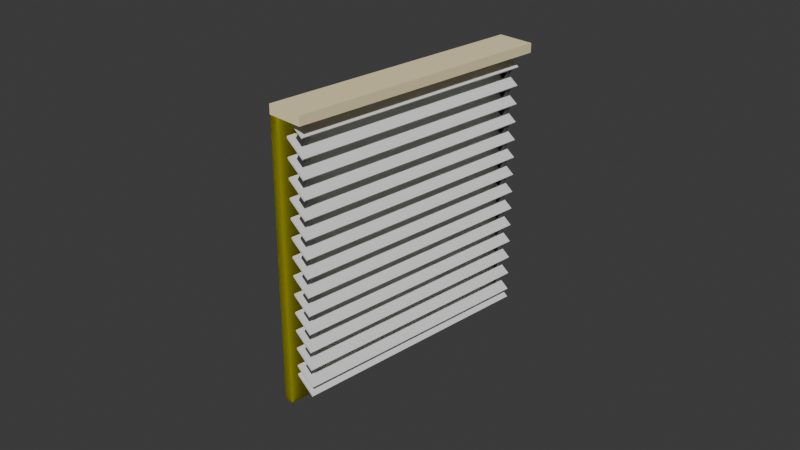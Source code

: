 # Source: window.blend  (saved by Blender 4.1.24; exported with 4.5.12 LTS)
import bpy
from mathutils import Matrix  # noqa: F401  (used for matrix-valued properties, if any)

bpy.ops.wm.read_factory_settings(use_empty=True)
scene = bpy.context.scene
scene.name = 'Scene'

# ---- collections
col_collection = bpy.data.collections.new('Collection'); scene.collection.children.link(col_collection)

# ---- materials (node trees are filled in below, after node groups)
mat_materiais_002 = bpy.data.materials.new('Materiais.002')
mat_materiais_002.use_transparent_shadow = False
mat_materiais = bpy.data.materials.new('Materiais')
mat_materiais.use_transparent_shadow = False
mat_materiais_001 = bpy.data.materials.new('Materiais.001')
mat_materiais_001.use_transparent_shadow = False

# ---- material node trees
mat_materiais_002.use_nodes = True; mat_materiais_002.node_tree.nodes.clear()
_N = mat_materiais_002.node_tree.nodes; _L = mat_materiais_002.node_tree.links
n0 = _N.new('ShaderNodeBsdfPrincipled'); n0.name = 'BSDF - Pré-fundamentado'; n0.location = (10, 300)
n0.inputs[0].default_value = (0.0, 0.0, 0.0, 1.0)
n1 = _N.new('ShaderNodeOutputMaterial'); n1.name = 'Saída de material'; n1.location = (300, 300)
_L.new(n0.outputs[0], n1.inputs[0])
n1.is_active_output = True
mat_materiais.use_nodes = True; mat_materiais.node_tree.nodes.clear()
_N = mat_materiais.node_tree.nodes; _L = mat_materiais.node_tree.links
n0 = _N.new('ShaderNodeBsdfPrincipled'); n0.name = 'BSDF - Pré-fundamentado'; n0.location = (10, 300)
n0.inputs[0].default_value = (1.0, 0.8599, 0.5115, 1.0)
n1 = _N.new('ShaderNodeOutputMaterial'); n1.name = 'Saída de material'; n1.location = (300, 300)
_L.new(n0.outputs[0], n1.inputs[0])
n1.is_active_output = True
mat_materiais_001.use_nodes = True; mat_materiais_001.node_tree.nodes.clear()
_N = mat_materiais_001.node_tree.nodes; _L = mat_materiais_001.node_tree.links
n0 = _N.new('ShaderNodeOutputMaterial'); n0.name = 'Saída de material'; n0.location = (300, 300)
n1 = _N.new('ShaderNodeBsdfTranslucent'); n1.name = 'BSDF - Transluzente'; n1.location = (10, 300)
n1.inputs[0].default_value = (0.8003, 0.7778, 0.0, 1.0)
_L.new(n1.outputs[0], n0.inputs[0])
n0.is_active_output = True

# ---- world
world_world = bpy.data.worlds.new('World'); scene.world = world_world
world_world.use_nodes = True; world_world.node_tree.nodes.clear()
_N = world_world.node_tree.nodes; _L = world_world.node_tree.links
n0 = _N.new('ShaderNodeOutputWorld'); n0.name = 'World Output'; n0.location = (300, 300)
n1 = _N.new('ShaderNodeBackground'); n1.name = 'Background'; n1.location = (10, 300)
n1.inputs[0].default_value = (0.05088, 0.05088, 0.05088, 1.0)
_L.new(n1.outputs[0], n0.inputs[0])
n0.is_active_output = True
world_world.color = (0.05088, 0.05088, 0.05088)
world_world.use_sun_shadow = False
world_world.sun_shadow_jitter_overblur = 0.0

# ---- cameras
cam_camera = bpy.data.cameras.new('Camera')
cam_camera.clip_end = 100.0
cam_camera.ortho_scale = 7.314

# ---- meshes
me_cubo_091 = bpy.data.meshes.new('Cubo.091')
me_cubo_091.from_pydata([(-1.0, -1.0, -1.0), (-1.0, -1.0, 1.0), (-1.0, 1.0, -1.0), (-1.0, 1.0, 1.0), (1.0, -1.0, -1.0), (1.0, -1.0, 1.0), (1.0, 1.0, -1.0), (1.0, 1.0, 1.0)], [], [(0, 1, 3, 2), (2, 3, 7, 6), (6, 7, 5, 4), (4, 5, 1, 0), (2, 6, 4, 0), (7, 3, 1, 5)])
_uv = me_cubo_091.uv_layers.new(name='Mapa UV')
_uv.uv.foreach_set('vector', [0.375, 0.0, 0.625, 0.0, 0.625, 0.25, 0.375, 0.25, 0.375, 0.25, 0.625, 0.25, 0.625, 0.5, 0.375, 0.5, 0.375, 0.5, 0.625, 0.5, 0.625, 0.75, 0.375, 0.75, 0.375, 0.75, 0.625, 0.75, 0.625, 1.0, 0.375, 1.0, 0.125, 0.5, 0.375, 0.5, 0.375, 0.75, 0.125, 0.75, 0.625, 0.5, 0.875, 0.5, 0.875, 0.75, 0.625, 0.75])
me_cubo_091.materials.append(mat_materiais_002)
me_cubo_091.update()
me_cubo_068 = bpy.data.meshes.new('Cubo.068')
me_cubo_068.from_pydata([(-1.0, -1.0, -1.0), (-1.0, -1.0, 1.0), (-1.0, 1.0, -1.0), (-1.0, 1.0, 1.0), (1.0, -1.0, -1.0), (1.0, -1.0, 1.0), (1.0, 1.0, -1.0), (1.0, 1.0, 1.0)], [], [(0, 1, 3, 2), (2, 3, 7, 6), (6, 7, 5, 4), (4, 5, 1, 0), (2, 6, 4, 0), (7, 3, 1, 5)])
_uv = me_cubo_068.uv_layers.new(name='Mapa UV')
_uv.uv.foreach_set('vector', [0.375, 0.0, 0.625, 0.0, 0.625, 0.25, 0.375, 0.25, 0.375, 0.25, 0.625, 0.25, 0.625, 0.5, 0.375, 0.5, 0.375, 0.5, 0.625, 0.5, 0.625, 0.75, 0.375, 0.75, 0.375, 0.75, 0.625, 0.75, 0.625, 1.0, 0.375, 1.0, 0.125, 0.5, 0.375, 0.5, 0.375, 0.75, 0.125, 0.75, 0.625, 0.5, 0.875, 0.5, 0.875, 0.75, 0.625, 0.75])
me_cubo_068.materials.append(mat_materiais_002)
me_cubo_068.update()
me_cubo_090 = bpy.data.meshes.new('Cubo.090')
me_cubo_090.from_pydata([(-1.0, -1.0, -1.0), (-1.0, -1.0, 1.0), (-1.0, 1.0, -1.0), (-1.0, 1.0, 1.0), (1.0, -1.0, -1.0), (1.0, -1.0, 1.0), (1.0, 1.0, -1.0), (1.0, 1.0, 1.0)], [], [(0, 1, 3, 2), (2, 3, 7, 6), (6, 7, 5, 4), (4, 5, 1, 0), (2, 6, 4, 0), (7, 3, 1, 5)])
_uv = me_cubo_090.uv_layers.new(name='Mapa UV')
_uv.uv.foreach_set('vector', [0.375, 0.0, 0.625, 0.0, 0.625, 0.25, 0.375, 0.25, 0.375, 0.25, 0.625, 0.25, 0.625, 0.5, 0.375, 0.5, 0.375, 0.5, 0.625, 0.5, 0.625, 0.75, 0.375, 0.75, 0.375, 0.75, 0.625, 0.75, 0.625, 1.0, 0.375, 1.0, 0.125, 0.5, 0.375, 0.5, 0.375, 0.75, 0.125, 0.75, 0.625, 0.5, 0.875, 0.5, 0.875, 0.75, 0.625, 0.75])
me_cubo_090.materials.append(mat_materiais_002)
me_cubo_090.update()
me_cubo_089 = bpy.data.meshes.new('Cubo.089')
me_cubo_089.from_pydata([(-1.0, -1.0, -1.0), (-1.0, -1.0, 1.0), (-1.0, 1.0, -1.0), (-1.0, 1.0, 1.0), (1.0, -1.0, -1.0), (1.0, -1.0, 1.0), (1.0, 1.0, -1.0), (1.0, 1.0, 1.0)], [], [(0, 1, 3, 2), (2, 3, 7, 6), (6, 7, 5, 4), (4, 5, 1, 0), (2, 6, 4, 0), (7, 3, 1, 5)])
_uv = me_cubo_089.uv_layers.new(name='Mapa UV')
_uv.uv.foreach_set('vector', [0.375, 0.0, 0.625, 0.0, 0.625, 0.25, 0.375, 0.25, 0.375, 0.25, 0.625, 0.25, 0.625, 0.5, 0.375, 0.5, 0.375, 0.5, 0.625, 0.5, 0.625, 0.75, 0.375, 0.75, 0.375, 0.75, 0.625, 0.75, 0.625, 1.0, 0.375, 1.0, 0.125, 0.5, 0.375, 0.5, 0.375, 0.75, 0.125, 0.75, 0.625, 0.5, 0.875, 0.5, 0.875, 0.75, 0.625, 0.75])
me_cubo_089.materials.append(mat_materiais_002)
me_cubo_089.update()
me_cubo_088 = bpy.data.meshes.new('Cubo.088')
me_cubo_088.from_pydata([(-1.0, -1.0, -1.0), (-1.0, -1.0, 1.0), (-1.0, 1.0, -1.0), (-1.0, 1.0, 1.0), (1.0, -1.0, -1.0), (1.0, -1.0, 1.0), (1.0, 1.0, -1.0), (1.0, 1.0, 1.0)], [], [(0, 1, 3, 2), (2, 3, 7, 6), (6, 7, 5, 4), (4, 5, 1, 0), (2, 6, 4, 0), (7, 3, 1, 5)])
_uv = me_cubo_088.uv_layers.new(name='Mapa UV')
_uv.uv.foreach_set('vector', [0.375, 0.0, 0.625, 0.0, 0.625, 0.25, 0.375, 0.25, 0.375, 0.25, 0.625, 0.25, 0.625, 0.5, 0.375, 0.5, 0.375, 0.5, 0.625, 0.5, 0.625, 0.75, 0.375, 0.75, 0.375, 0.75, 0.625, 0.75, 0.625, 1.0, 0.375, 1.0, 0.125, 0.5, 0.375, 0.5, 0.375, 0.75, 0.125, 0.75, 0.625, 0.5, 0.875, 0.5, 0.875, 0.75, 0.625, 0.75])
me_cubo_088.materials.append(mat_materiais_002)
me_cubo_088.update()
me_cubo_087 = bpy.data.meshes.new('Cubo.087')
me_cubo_087.from_pydata([(-1.0, -1.0, -1.0), (-1.0, -1.0, 1.0), (-1.0, 1.0, -1.0), (-1.0, 1.0, 1.0), (1.0, -1.0, -1.0), (1.0, -1.0, 1.0), (1.0, 1.0, -1.0), (1.0, 1.0, 1.0)], [], [(0, 1, 3, 2), (2, 3, 7, 6), (6, 7, 5, 4), (4, 5, 1, 0), (2, 6, 4, 0), (7, 3, 1, 5)])
_uv = me_cubo_087.uv_layers.new(name='Mapa UV')
_uv.uv.foreach_set('vector', [0.375, 0.0, 0.625, 0.0, 0.625, 0.25, 0.375, 0.25, 0.375, 0.25, 0.625, 0.25, 0.625, 0.5, 0.375, 0.5, 0.375, 0.5, 0.625, 0.5, 0.625, 0.75, 0.375, 0.75, 0.375, 0.75, 0.625, 0.75, 0.625, 1.0, 0.375, 1.0, 0.125, 0.5, 0.375, 0.5, 0.375, 0.75, 0.125, 0.75, 0.625, 0.5, 0.875, 0.5, 0.875, 0.75, 0.625, 0.75])
me_cubo_087.materials.append(mat_materiais_002)
me_cubo_087.update()
me_cubo_086 = bpy.data.meshes.new('Cubo.086')
me_cubo_086.from_pydata([(-1.0, -1.0, -1.0), (-1.0, -1.0, 1.0), (-1.0, 1.0, -1.0), (-1.0, 1.0, 1.0), (1.0, -1.0, -1.0), (1.0, -1.0, 1.0), (1.0, 1.0, -1.0), (1.0, 1.0, 1.0)], [], [(0, 1, 3, 2), (2, 3, 7, 6), (6, 7, 5, 4), (4, 5, 1, 0), (2, 6, 4, 0), (7, 3, 1, 5)])
_uv = me_cubo_086.uv_layers.new(name='Mapa UV')
_uv.uv.foreach_set('vector', [0.375, 0.0, 0.625, 0.0, 0.625, 0.25, 0.375, 0.25, 0.375, 0.25, 0.625, 0.25, 0.625, 0.5, 0.375, 0.5, 0.375, 0.5, 0.625, 0.5, 0.625, 0.75, 0.375, 0.75, 0.375, 0.75, 0.625, 0.75, 0.625, 1.0, 0.375, 1.0, 0.125, 0.5, 0.375, 0.5, 0.375, 0.75, 0.125, 0.75, 0.625, 0.5, 0.875, 0.5, 0.875, 0.75, 0.625, 0.75])
me_cubo_086.materials.append(mat_materiais_002)
me_cubo_086.update()
me_cubo_085 = bpy.data.meshes.new('Cubo.085')
me_cubo_085.from_pydata([(-1.0, -1.0, -1.0), (-1.0, -1.0, 1.0), (-1.0, 1.0, -1.0), (-1.0, 1.0, 1.0), (1.0, -1.0, -1.0), (1.0, -1.0, 1.0), (1.0, 1.0, -1.0), (1.0, 1.0, 1.0)], [], [(0, 1, 3, 2), (2, 3, 7, 6), (6, 7, 5, 4), (4, 5, 1, 0), (2, 6, 4, 0), (7, 3, 1, 5)])
_uv = me_cubo_085.uv_layers.new(name='Mapa UV')
_uv.uv.foreach_set('vector', [0.375, 0.0, 0.625, 0.0, 0.625, 0.25, 0.375, 0.25, 0.375, 0.25, 0.625, 0.25, 0.625, 0.5, 0.375, 0.5, 0.375, 0.5, 0.625, 0.5, 0.625, 0.75, 0.375, 0.75, 0.375, 0.75, 0.625, 0.75, 0.625, 1.0, 0.375, 1.0, 0.125, 0.5, 0.375, 0.5, 0.375, 0.75, 0.125, 0.75, 0.625, 0.5, 0.875, 0.5, 0.875, 0.75, 0.625, 0.75])
me_cubo_085.materials.append(mat_materiais_002)
me_cubo_085.update()
me_cubo_061 = bpy.data.meshes.new('Cubo.061')
me_cubo_061.from_pydata([(-1.0, -1.0, -1.0), (-1.0, -1.0, 1.0), (-1.0, 1.0, -1.0), (-1.0, 1.0, 1.0), (1.0, -1.0, -1.0), (1.0, -1.0, 1.0), (1.0, 1.0, -1.0), (1.0, 1.0, 1.0)], [], [(0, 1, 3, 2), (2, 3, 7, 6), (6, 7, 5, 4), (4, 5, 1, 0), (2, 6, 4, 0), (7, 3, 1, 5)])
_uv = me_cubo_061.uv_layers.new(name='Mapa UV')
_uv.uv.foreach_set('vector', [0.375, 0.0, 0.625, 0.0, 0.625, 0.25, 0.375, 0.25, 0.375, 0.25, 0.625, 0.25, 0.625, 0.5, 0.375, 0.5, 0.375, 0.5, 0.625, 0.5, 0.625, 0.75, 0.375, 0.75, 0.375, 0.75, 0.625, 0.75, 0.625, 1.0, 0.375, 1.0, 0.125, 0.5, 0.375, 0.5, 0.375, 0.75, 0.125, 0.75, 0.625, 0.5, 0.875, 0.5, 0.875, 0.75, 0.625, 0.75])
me_cubo_061.materials.append(mat_materiais_002)
me_cubo_061.update()
me_cubo_060 = bpy.data.meshes.new('Cubo.060')
me_cubo_060.from_pydata([(-1.0, -1.0, -1.0), (-1.0, -1.0, 1.0), (-1.0, 1.0, -1.0), (-1.0, 1.0, 1.0), (1.0, -1.0, -1.0), (1.0, -1.0, 1.0), (1.0, 1.0, -1.0), (1.0, 1.0, 1.0)], [], [(0, 1, 3, 2), (2, 3, 7, 6), (6, 7, 5, 4), (4, 5, 1, 0), (2, 6, 4, 0), (7, 3, 1, 5)])
_uv = me_cubo_060.uv_layers.new(name='Mapa UV')
_uv.uv.foreach_set('vector', [0.375, 0.0, 0.625, 0.0, 0.625, 0.25, 0.375, 0.25, 0.375, 0.25, 0.625, 0.25, 0.625, 0.5, 0.375, 0.5, 0.375, 0.5, 0.625, 0.5, 0.625, 0.75, 0.375, 0.75, 0.375, 0.75, 0.625, 0.75, 0.625, 1.0, 0.375, 1.0, 0.125, 0.5, 0.375, 0.5, 0.375, 0.75, 0.125, 0.75, 0.625, 0.5, 0.875, 0.5, 0.875, 0.75, 0.625, 0.75])
me_cubo_060.materials.append(mat_materiais_002)
me_cubo_060.update()
me_cubo_059 = bpy.data.meshes.new('Cubo.059')
me_cubo_059.from_pydata([(-1.0, -1.0, -1.0), (-1.0, -1.0, 1.0), (-1.0, 1.0, -1.0), (-1.0, 1.0, 1.0), (1.0, -1.0, -1.0), (1.0, -1.0, 1.0), (1.0, 1.0, -1.0), (1.0, 1.0, 1.0)], [], [(0, 1, 3, 2), (2, 3, 7, 6), (6, 7, 5, 4), (4, 5, 1, 0), (2, 6, 4, 0), (7, 3, 1, 5)])
_uv = me_cubo_059.uv_layers.new(name='Mapa UV')
_uv.uv.foreach_set('vector', [0.375, 0.0, 0.625, 0.0, 0.625, 0.25, 0.375, 0.25, 0.375, 0.25, 0.625, 0.25, 0.625, 0.5, 0.375, 0.5, 0.375, 0.5, 0.625, 0.5, 0.625, 0.75, 0.375, 0.75, 0.375, 0.75, 0.625, 0.75, 0.625, 1.0, 0.375, 1.0, 0.125, 0.5, 0.375, 0.5, 0.375, 0.75, 0.125, 0.75, 0.625, 0.5, 0.875, 0.5, 0.875, 0.75, 0.625, 0.75])
me_cubo_059.materials.append(mat_materiais_002)
me_cubo_059.update()
me_cubo_057 = bpy.data.meshes.new('Cubo.057')
me_cubo_057.from_pydata([(-1.0, -1.0, -1.0), (-1.0, -1.0, 1.0), (-1.0, 1.0, -1.0), (-1.0, 1.0, 1.0), (1.0, -1.0, -1.0), (1.0, -1.0, 1.0), (1.0, 1.0, -1.0), (1.0, 1.0, 1.0)], [], [(0, 1, 3, 2), (2, 3, 7, 6), (6, 7, 5, 4), (4, 5, 1, 0), (2, 6, 4, 0), (7, 3, 1, 5)])
_uv = me_cubo_057.uv_layers.new(name='Mapa UV')
_uv.uv.foreach_set('vector', [0.375, 0.0, 0.625, 0.0, 0.625, 0.25, 0.375, 0.25, 0.375, 0.25, 0.625, 0.25, 0.625, 0.5, 0.375, 0.5, 0.375, 0.5, 0.625, 0.5, 0.625, 0.75, 0.375, 0.75, 0.375, 0.75, 0.625, 0.75, 0.625, 1.0, 0.375, 1.0, 0.125, 0.5, 0.375, 0.5, 0.375, 0.75, 0.125, 0.75, 0.625, 0.5, 0.875, 0.5, 0.875, 0.75, 0.625, 0.75])
me_cubo_057.materials.append(mat_materiais_002)
me_cubo_057.update()
me_cubo_056 = bpy.data.meshes.new('Cubo.056')
me_cubo_056.from_pydata([(-1.0, -1.0, -1.0), (-1.0, -1.0, 1.0), (-1.0, 1.0, -1.0), (-1.0, 1.0, 1.0), (1.0, -1.0, -1.0), (1.0, -1.0, 1.0), (1.0, 1.0, -1.0), (1.0, 1.0, 1.0)], [], [(0, 1, 3, 2), (2, 3, 7, 6), (6, 7, 5, 4), (4, 5, 1, 0), (2, 6, 4, 0), (7, 3, 1, 5)])
_uv = me_cubo_056.uv_layers.new(name='Mapa UV')
_uv.uv.foreach_set('vector', [0.375, 0.0, 0.625, 0.0, 0.625, 0.25, 0.375, 0.25, 0.375, 0.25, 0.625, 0.25, 0.625, 0.5, 0.375, 0.5, 0.375, 0.5, 0.625, 0.5, 0.625, 0.75, 0.375, 0.75, 0.375, 0.75, 0.625, 0.75, 0.625, 1.0, 0.375, 1.0, 0.125, 0.5, 0.375, 0.5, 0.375, 0.75, 0.125, 0.75, 0.625, 0.5, 0.875, 0.5, 0.875, 0.75, 0.625, 0.75])
me_cubo_056.materials.append(mat_materiais_002)
me_cubo_056.update()
me_cubo_055 = bpy.data.meshes.new('Cubo.055')
me_cubo_055.from_pydata([(-1.0, -1.0, -1.0), (-1.0, -1.0, 1.0), (-1.0, 1.0, -1.0), (-1.0, 1.0, 1.0), (1.0, -1.0, -1.0), (1.0, -1.0, 1.0), (1.0, 1.0, -1.0), (1.0, 1.0, 1.0)], [], [(0, 1, 3, 2), (2, 3, 7, 6), (6, 7, 5, 4), (4, 5, 1, 0), (2, 6, 4, 0), (7, 3, 1, 5)])
_uv = me_cubo_055.uv_layers.new(name='Mapa UV')
_uv.uv.foreach_set('vector', [0.375, 0.0, 0.625, 0.0, 0.625, 0.25, 0.375, 0.25, 0.375, 0.25, 0.625, 0.25, 0.625, 0.5, 0.375, 0.5, 0.375, 0.5, 0.625, 0.5, 0.625, 0.75, 0.375, 0.75, 0.375, 0.75, 0.625, 0.75, 0.625, 1.0, 0.375, 1.0, 0.125, 0.5, 0.375, 0.5, 0.375, 0.75, 0.125, 0.75, 0.625, 0.5, 0.875, 0.5, 0.875, 0.75, 0.625, 0.75])
me_cubo_055.materials.append(mat_materiais_002)
me_cubo_055.update()
me_cubo_054 = bpy.data.meshes.new('Cubo.054')
me_cubo_054.from_pydata([(-1.0, -1.0, -1.0), (-1.0, -1.0, 1.0), (-1.0, 1.0, -1.0), (-1.0, 1.0, 1.0), (1.0, -1.0, -1.0), (1.0, -1.0, 1.0), (1.0, 1.0, -1.0), (1.0, 1.0, 1.0)], [], [(0, 1, 3, 2), (2, 3, 7, 6), (6, 7, 5, 4), (4, 5, 1, 0), (2, 6, 4, 0), (7, 3, 1, 5)])
_uv = me_cubo_054.uv_layers.new(name='Mapa UV')
_uv.uv.foreach_set('vector', [0.375, 0.0, 0.625, 0.0, 0.625, 0.25, 0.375, 0.25, 0.375, 0.25, 0.625, 0.25, 0.625, 0.5, 0.375, 0.5, 0.375, 0.5, 0.625, 0.5, 0.625, 0.75, 0.375, 0.75, 0.375, 0.75, 0.625, 0.75, 0.625, 1.0, 0.375, 1.0, 0.125, 0.5, 0.375, 0.5, 0.375, 0.75, 0.125, 0.75, 0.625, 0.5, 0.875, 0.5, 0.875, 0.75, 0.625, 0.75])
me_cubo_054.materials.append(mat_materiais_002)
me_cubo_054.update()
me_cubo_058 = bpy.data.meshes.new('Cubo.058')
me_cubo_058.from_pydata([(-1.0, -1.0, -1.0), (-1.0, -1.0, 1.0), (-1.0, 1.0, -1.0), (-1.0, 1.0, 1.0), (1.0, -1.0, -1.0), (1.0, -1.0, 1.0), (1.0, 1.0, -1.0), (1.0, 1.0, 1.0)], [], [(0, 1, 3, 2), (2, 3, 7, 6), (6, 7, 5, 4), (4, 5, 1, 0), (2, 6, 4, 0), (7, 3, 1, 5)])
_uv = me_cubo_058.uv_layers.new(name='Mapa UV')
_uv.uv.foreach_set('vector', [0.375, 0.0, 0.625, 0.0, 0.625, 0.25, 0.375, 0.25, 0.375, 0.25, 0.625, 0.25, 0.625, 0.5, 0.375, 0.5, 0.375, 0.5, 0.625, 0.5, 0.625, 0.75, 0.375, 0.75, 0.375, 0.75, 0.625, 0.75, 0.625, 1.0, 0.375, 1.0, 0.125, 0.5, 0.375, 0.5, 0.375, 0.75, 0.125, 0.75, 0.625, 0.5, 0.875, 0.5, 0.875, 0.75, 0.625, 0.75])
me_cubo_058.materials.append(mat_materiais_002)
me_cubo_058.update()
me_cubo_052 = bpy.data.meshes.new('Cubo.052')
me_cubo_052.from_pydata([(-1.0, -1.0, -1.0), (-1.0, -1.0, 1.0), (-1.0, 1.0, -1.0), (-1.0, 1.0, 1.0), (1.0, -1.0, -1.0), (1.0, -1.0, 1.0), (1.0, 1.0, -1.0), (1.0, 1.0, 1.0)], [], [(0, 1, 3, 2), (2, 3, 7, 6), (6, 7, 5, 4), (4, 5, 1, 0), (2, 6, 4, 0), (7, 3, 1, 5)])
_uv = me_cubo_052.uv_layers.new(name='Mapa UV')
_uv.uv.foreach_set('vector', [0.375, 0.0, 0.625, 0.0, 0.625, 0.25, 0.375, 0.25, 0.375, 0.25, 0.625, 0.25, 0.625, 0.5, 0.375, 0.5, 0.375, 0.5, 0.625, 0.5, 0.625, 0.75, 0.375, 0.75, 0.375, 0.75, 0.625, 0.75, 0.625, 1.0, 0.375, 1.0, 0.125, 0.5, 0.375, 0.5, 0.375, 0.75, 0.125, 0.75, 0.625, 0.5, 0.875, 0.5, 0.875, 0.75, 0.625, 0.75])
me_cubo_052.update()
me_cubo_084 = bpy.data.meshes.new('Cubo.084')
me_cubo_084.from_pydata([(-1.0, -1.0, -1.0), (-1.0, -1.0, 1.0), (-1.0, 1.0, -1.0), (-1.0, 1.0, 1.0), (1.0, -1.0, -1.0), (1.0, -1.0, 1.0), (1.0, 1.0, -1.0), (1.0, 1.0, 1.0)], [], [(0, 1, 3, 2), (2, 3, 7, 6), (6, 7, 5, 4), (4, 5, 1, 0), (2, 6, 4, 0), (7, 3, 1, 5)])
_uv = me_cubo_084.uv_layers.new(name='Mapa UV')
_uv.uv.foreach_set('vector', [0.375, 0.0, 0.625, 0.0, 0.625, 0.25, 0.375, 0.25, 0.375, 0.25, 0.625, 0.25, 0.625, 0.5, 0.375, 0.5, 0.375, 0.5, 0.625, 0.5, 0.625, 0.75, 0.375, 0.75, 0.375, 0.75, 0.625, 0.75, 0.625, 1.0, 0.375, 1.0, 0.125, 0.5, 0.375, 0.5, 0.375, 0.75, 0.125, 0.75, 0.625, 0.5, 0.875, 0.5, 0.875, 0.75, 0.625, 0.75])
me_cubo_084.materials.append(mat_materiais_002)
me_cubo_084.update()
me_cubo_050 = bpy.data.meshes.new('Cubo.050')
me_cubo_050.from_pydata([(-1.0, -1.0, -1.0), (-1.0, -1.0, 1.0), (-1.0, 1.0, -1.0), (-1.0, 1.0, 1.0), (1.0, -1.0, -1.0), (1.0, -1.0, 1.0), (1.0, 1.0, -1.0), (1.0, 1.0, 1.0)], [], [(0, 1, 3, 2), (2, 3, 7, 6), (6, 7, 5, 4), (4, 5, 1, 0), (2, 6, 4, 0), (7, 3, 1, 5)])
_uv = me_cubo_050.uv_layers.new(name='Mapa UV')
_uv.uv.foreach_set('vector', [0.375, 0.0, 0.625, 0.0, 0.625, 0.25, 0.375, 0.25, 0.375, 0.25, 0.625, 0.25, 0.625, 0.5, 0.375, 0.5, 0.375, 0.5, 0.625, 0.5, 0.625, 0.75, 0.375, 0.75, 0.375, 0.75, 0.625, 0.75, 0.625, 1.0, 0.375, 1.0, 0.125, 0.5, 0.375, 0.5, 0.375, 0.75, 0.125, 0.75, 0.625, 0.5, 0.875, 0.5, 0.875, 0.75, 0.625, 0.75])
me_cubo_050.update()
me_cubo_083 = bpy.data.meshes.new('Cubo.083')
me_cubo_083.from_pydata([(-1.0, -1.0, -1.0), (-1.0, -1.0, 1.0), (-1.0, 1.0, -1.0), (-1.0, 1.0, 1.0), (1.0, -1.0, -1.0), (1.0, -1.0, 1.0), (1.0, 1.0, -1.0), (1.0, 1.0, 1.0)], [], [(0, 1, 3, 2), (2, 3, 7, 6), (6, 7, 5, 4), (4, 5, 1, 0), (2, 6, 4, 0), (7, 3, 1, 5)])
_uv = me_cubo_083.uv_layers.new(name='Mapa UV')
_uv.uv.foreach_set('vector', [0.375, 0.0, 0.625, 0.0, 0.625, 0.25, 0.375, 0.25, 0.375, 0.25, 0.625, 0.25, 0.625, 0.5, 0.375, 0.5, 0.375, 0.5, 0.625, 0.5, 0.625, 0.75, 0.375, 0.75, 0.375, 0.75, 0.625, 0.75, 0.625, 1.0, 0.375, 1.0, 0.125, 0.5, 0.375, 0.5, 0.375, 0.75, 0.125, 0.75, 0.625, 0.5, 0.875, 0.5, 0.875, 0.75, 0.625, 0.75])
me_cubo_083.materials.append(mat_materiais_002)
me_cubo_083.update()
me_cubo_048 = bpy.data.meshes.new('Cubo.048')
me_cubo_048.from_pydata([(-1.0, -1.0, -1.0), (-1.0, -1.0, 1.0), (-1.0, 1.0, -1.0), (-1.0, 1.0, 1.0), (1.0, -1.0, -1.0), (1.0, -1.0, 1.0), (1.0, 1.0, -1.0), (1.0, 1.0, 1.0)], [], [(0, 1, 3, 2), (2, 3, 7, 6), (6, 7, 5, 4), (4, 5, 1, 0), (2, 6, 4, 0), (7, 3, 1, 5)])
_uv = me_cubo_048.uv_layers.new(name='Mapa UV')
_uv.uv.foreach_set('vector', [0.375, 0.0, 0.625, 0.0, 0.625, 0.25, 0.375, 0.25, 0.375, 0.25, 0.625, 0.25, 0.625, 0.5, 0.375, 0.5, 0.375, 0.5, 0.625, 0.5, 0.625, 0.75, 0.375, 0.75, 0.375, 0.75, 0.625, 0.75, 0.625, 1.0, 0.375, 1.0, 0.125, 0.5, 0.375, 0.5, 0.375, 0.75, 0.125, 0.75, 0.625, 0.5, 0.875, 0.5, 0.875, 0.75, 0.625, 0.75])
me_cubo_048.update()
me_cubo_082 = bpy.data.meshes.new('Cubo.082')
me_cubo_082.from_pydata([(-1.0, -1.0, -1.0), (-1.0, -1.0, 1.0), (-1.0, 1.0, -1.0), (-1.0, 1.0, 1.0), (1.0, -1.0, -1.0), (1.0, -1.0, 1.0), (1.0, 1.0, -1.0), (1.0, 1.0, 1.0)], [], [(0, 1, 3, 2), (2, 3, 7, 6), (6, 7, 5, 4), (4, 5, 1, 0), (2, 6, 4, 0), (7, 3, 1, 5)])
_uv = me_cubo_082.uv_layers.new(name='Mapa UV')
_uv.uv.foreach_set('vector', [0.375, 0.0, 0.625, 0.0, 0.625, 0.25, 0.375, 0.25, 0.375, 0.25, 0.625, 0.25, 0.625, 0.5, 0.375, 0.5, 0.375, 0.5, 0.625, 0.5, 0.625, 0.75, 0.375, 0.75, 0.375, 0.75, 0.625, 0.75, 0.625, 1.0, 0.375, 1.0, 0.125, 0.5, 0.375, 0.5, 0.375, 0.75, 0.125, 0.75, 0.625, 0.5, 0.875, 0.5, 0.875, 0.75, 0.625, 0.75])
me_cubo_082.materials.append(mat_materiais_002)
me_cubo_082.update()
me_cubo_046 = bpy.data.meshes.new('Cubo.046')
me_cubo_046.from_pydata([(-1.0, -1.0, -1.0), (-1.0, -1.0, 1.0), (-1.0, 1.0, -1.0), (-1.0, 1.0, 1.0), (1.0, -1.0, -1.0), (1.0, -1.0, 1.0), (1.0, 1.0, -1.0), (1.0, 1.0, 1.0)], [], [(0, 1, 3, 2), (2, 3, 7, 6), (6, 7, 5, 4), (4, 5, 1, 0), (2, 6, 4, 0), (7, 3, 1, 5)])
_uv = me_cubo_046.uv_layers.new(name='Mapa UV')
_uv.uv.foreach_set('vector', [0.375, 0.0, 0.625, 0.0, 0.625, 0.25, 0.375, 0.25, 0.375, 0.25, 0.625, 0.25, 0.625, 0.5, 0.375, 0.5, 0.375, 0.5, 0.625, 0.5, 0.625, 0.75, 0.375, 0.75, 0.375, 0.75, 0.625, 0.75, 0.625, 1.0, 0.375, 1.0, 0.125, 0.5, 0.375, 0.5, 0.375, 0.75, 0.125, 0.75, 0.625, 0.5, 0.875, 0.5, 0.875, 0.75, 0.625, 0.75])
me_cubo_046.update()
me_cubo_081 = bpy.data.meshes.new('Cubo.081')
me_cubo_081.from_pydata([(-1.0, -1.0, -1.0), (-1.0, -1.0, 1.0), (-1.0, 1.0, -1.0), (-1.0, 1.0, 1.0), (1.0, -1.0, -1.0), (1.0, -1.0, 1.0), (1.0, 1.0, -1.0), (1.0, 1.0, 1.0)], [], [(0, 1, 3, 2), (2, 3, 7, 6), (6, 7, 5, 4), (4, 5, 1, 0), (2, 6, 4, 0), (7, 3, 1, 5)])
_uv = me_cubo_081.uv_layers.new(name='Mapa UV')
_uv.uv.foreach_set('vector', [0.375, 0.0, 0.625, 0.0, 0.625, 0.25, 0.375, 0.25, 0.375, 0.25, 0.625, 0.25, 0.625, 0.5, 0.375, 0.5, 0.375, 0.5, 0.625, 0.5, 0.625, 0.75, 0.375, 0.75, 0.375, 0.75, 0.625, 0.75, 0.625, 1.0, 0.375, 1.0, 0.125, 0.5, 0.375, 0.5, 0.375, 0.75, 0.125, 0.75, 0.625, 0.5, 0.875, 0.5, 0.875, 0.75, 0.625, 0.75])
me_cubo_081.materials.append(mat_materiais_002)
me_cubo_081.update()
me_cubo_041 = bpy.data.meshes.new('Cubo.041')
me_cubo_041.from_pydata([(-1.0, -1.0, -1.0), (-1.0, -1.0, 1.0), (-1.0, 1.0, -1.0), (-1.0, 1.0, 1.0), (1.0, -1.0, -1.0), (1.0, -1.0, 1.0), (1.0, 1.0, -1.0), (1.0, 1.0, 1.0)], [], [(0, 1, 3, 2), (2, 3, 7, 6), (6, 7, 5, 4), (4, 5, 1, 0), (2, 6, 4, 0), (7, 3, 1, 5)])
_uv = me_cubo_041.uv_layers.new(name='Mapa UV')
_uv.uv.foreach_set('vector', [0.375, 0.0, 0.625, 0.0, 0.625, 0.25, 0.375, 0.25, 0.375, 0.25, 0.625, 0.25, 0.625, 0.5, 0.375, 0.5, 0.375, 0.5, 0.625, 0.5, 0.625, 0.75, 0.375, 0.75, 0.375, 0.75, 0.625, 0.75, 0.625, 1.0, 0.375, 1.0, 0.125, 0.5, 0.375, 0.5, 0.375, 0.75, 0.125, 0.75, 0.625, 0.5, 0.875, 0.5, 0.875, 0.75, 0.625, 0.75])
me_cubo_041.update()
me_cubo_080 = bpy.data.meshes.new('Cubo.080')
me_cubo_080.from_pydata([(-1.0, -1.0, -1.0), (-1.0, -1.0, 1.0), (-1.0, 1.0, -1.0), (-1.0, 1.0, 1.0), (1.0, -1.0, -1.0), (1.0, -1.0, 1.0), (1.0, 1.0, -1.0), (1.0, 1.0, 1.0)], [], [(0, 1, 3, 2), (2, 3, 7, 6), (6, 7, 5, 4), (4, 5, 1, 0), (2, 6, 4, 0), (7, 3, 1, 5)])
_uv = me_cubo_080.uv_layers.new(name='Mapa UV')
_uv.uv.foreach_set('vector', [0.375, 0.0, 0.625, 0.0, 0.625, 0.25, 0.375, 0.25, 0.375, 0.25, 0.625, 0.25, 0.625, 0.5, 0.375, 0.5, 0.375, 0.5, 0.625, 0.5, 0.625, 0.75, 0.375, 0.75, 0.375, 0.75, 0.625, 0.75, 0.625, 1.0, 0.375, 1.0, 0.125, 0.5, 0.375, 0.5, 0.375, 0.75, 0.125, 0.75, 0.625, 0.5, 0.875, 0.5, 0.875, 0.75, 0.625, 0.75])
me_cubo_080.materials.append(mat_materiais_002)
me_cubo_080.update()
me_cubo_079 = bpy.data.meshes.new('Cubo.079')
me_cubo_079.from_pydata([(-1.0, -1.0, -1.0), (-1.0, -1.0, 1.0), (-1.0, 1.0, -1.0), (-1.0, 1.0, 1.0), (1.0, -1.0, -1.0), (1.0, -1.0, 1.0), (1.0, 1.0, -1.0), (1.0, 1.0, 1.0)], [], [(0, 1, 3, 2), (2, 3, 7, 6), (6, 7, 5, 4), (4, 5, 1, 0), (2, 6, 4, 0), (7, 3, 1, 5)])
_uv = me_cubo_079.uv_layers.new(name='Mapa UV')
_uv.uv.foreach_set('vector', [0.375, 0.0, 0.625, 0.0, 0.625, 0.25, 0.375, 0.25, 0.375, 0.25, 0.625, 0.25, 0.625, 0.5, 0.375, 0.5, 0.375, 0.5, 0.625, 0.5, 0.625, 0.75, 0.375, 0.75, 0.375, 0.75, 0.625, 0.75, 0.625, 1.0, 0.375, 1.0, 0.125, 0.5, 0.375, 0.5, 0.375, 0.75, 0.125, 0.75, 0.625, 0.5, 0.875, 0.5, 0.875, 0.75, 0.625, 0.75])
me_cubo_079.materials.append(mat_materiais_002)
me_cubo_079.update()
me_cubo_038 = bpy.data.meshes.new('Cubo.038')
me_cubo_038.from_pydata([(-1.0, -1.0, -1.0), (-1.0, -1.0, 1.0), (-1.0, 1.0, -1.0), (-1.0, 1.0, 1.0), (1.0, -1.0, -1.0), (1.0, -1.0, 1.0), (1.0, 1.0, -1.0), (1.0, 1.0, 1.0)], [], [(0, 1, 3, 2), (2, 3, 7, 6), (6, 7, 5, 4), (4, 5, 1, 0), (2, 6, 4, 0), (7, 3, 1, 5)])
_uv = me_cubo_038.uv_layers.new(name='Mapa UV')
_uv.uv.foreach_set('vector', [0.375, 0.0, 0.625, 0.0, 0.625, 0.25, 0.375, 0.25, 0.375, 0.25, 0.625, 0.25, 0.625, 0.5, 0.375, 0.5, 0.375, 0.5, 0.625, 0.5, 0.625, 0.75, 0.375, 0.75, 0.375, 0.75, 0.625, 0.75, 0.625, 1.0, 0.375, 1.0, 0.125, 0.5, 0.375, 0.5, 0.375, 0.75, 0.125, 0.75, 0.625, 0.5, 0.875, 0.5, 0.875, 0.75, 0.625, 0.75])
me_cubo_038.update()
me_cubo_037 = bpy.data.meshes.new('Cubo.037')
me_cubo_037.from_pydata([(-1.0, -1.0, -1.0), (-1.0, -1.0, 1.0), (-1.0, 1.0, -1.0), (-1.0, 1.0, 1.0), (1.0, -1.0, -1.0), (1.0, -1.0, 1.0), (1.0, 1.0, -1.0), (1.0, 1.0, 1.0)], [], [(0, 1, 3, 2), (2, 3, 7, 6), (6, 7, 5, 4), (4, 5, 1, 0), (2, 6, 4, 0), (7, 3, 1, 5)])
_uv = me_cubo_037.uv_layers.new(name='Mapa UV')
_uv.uv.foreach_set('vector', [0.375, 0.0, 0.625, 0.0, 0.625, 0.25, 0.375, 0.25, 0.375, 0.25, 0.625, 0.25, 0.625, 0.5, 0.375, 0.5, 0.375, 0.5, 0.625, 0.5, 0.625, 0.75, 0.375, 0.75, 0.375, 0.75, 0.625, 0.75, 0.625, 1.0, 0.375, 1.0, 0.125, 0.5, 0.375, 0.5, 0.375, 0.75, 0.125, 0.75, 0.625, 0.5, 0.875, 0.5, 0.875, 0.75, 0.625, 0.75])
me_cubo_037.update()
me_cubo_078 = bpy.data.meshes.new('Cubo.078')
me_cubo_078.from_pydata([(-1.0, -1.0, -1.0), (-1.0, -1.0, 1.0), (-1.0, 1.0, -1.0), (-1.0, 1.0, 1.0), (1.0, -1.0, -1.0), (1.0, -1.0, 1.0), (1.0, 1.0, -1.0), (1.0, 1.0, 1.0)], [], [(0, 1, 3, 2), (2, 3, 7, 6), (6, 7, 5, 4), (4, 5, 1, 0), (2, 6, 4, 0), (7, 3, 1, 5)])
_uv = me_cubo_078.uv_layers.new(name='Mapa UV')
_uv.uv.foreach_set('vector', [0.375, 0.0, 0.625, 0.0, 0.625, 0.25, 0.375, 0.25, 0.375, 0.25, 0.625, 0.25, 0.625, 0.5, 0.375, 0.5, 0.375, 0.5, 0.625, 0.5, 0.625, 0.75, 0.375, 0.75, 0.375, 0.75, 0.625, 0.75, 0.625, 1.0, 0.375, 1.0, 0.125, 0.5, 0.375, 0.5, 0.375, 0.75, 0.125, 0.75, 0.625, 0.5, 0.875, 0.5, 0.875, 0.75, 0.625, 0.75])
me_cubo_078.materials.append(mat_materiais_002)
me_cubo_078.update()
me_cubo_035 = bpy.data.meshes.new('Cubo.035')
me_cubo_035.from_pydata([(-1.0, -1.0, -1.0), (-1.0, -1.0, 1.0), (-1.0, 1.0, -1.0), (-1.0, 1.0, 1.0), (1.0, -1.0, -1.0), (1.0, -1.0, 1.0), (1.0, 1.0, -1.0), (1.0, 1.0, 1.0)], [], [(0, 1, 3, 2), (2, 3, 7, 6), (6, 7, 5, 4), (4, 5, 1, 0), (2, 6, 4, 0), (7, 3, 1, 5)])
_uv = me_cubo_035.uv_layers.new(name='Mapa UV')
_uv.uv.foreach_set('vector', [0.375, 0.0, 0.625, 0.0, 0.625, 0.25, 0.375, 0.25, 0.375, 0.25, 0.625, 0.25, 0.625, 0.5, 0.375, 0.5, 0.375, 0.5, 0.625, 0.5, 0.625, 0.75, 0.375, 0.75, 0.375, 0.75, 0.625, 0.75, 0.625, 1.0, 0.375, 1.0, 0.125, 0.5, 0.375, 0.5, 0.375, 0.75, 0.125, 0.75, 0.625, 0.5, 0.875, 0.5, 0.875, 0.75, 0.625, 0.75])
me_cubo_035.update()
me_cubo_077 = bpy.data.meshes.new('Cubo.077')
me_cubo_077.from_pydata([(-1.0, -1.0, -1.0), (-1.0, -1.0, 1.0), (-1.0, 1.0, -1.0), (-1.0, 1.0, 1.0), (1.0, -1.0, -1.0), (1.0, -1.0, 1.0), (1.0, 1.0, -1.0), (1.0, 1.0, 1.0)], [], [(0, 1, 3, 2), (2, 3, 7, 6), (6, 7, 5, 4), (4, 5, 1, 0), (2, 6, 4, 0), (7, 3, 1, 5)])
_uv = me_cubo_077.uv_layers.new(name='Mapa UV')
_uv.uv.foreach_set('vector', [0.375, 0.0, 0.625, 0.0, 0.625, 0.25, 0.375, 0.25, 0.375, 0.25, 0.625, 0.25, 0.625, 0.5, 0.375, 0.5, 0.375, 0.5, 0.625, 0.5, 0.625, 0.75, 0.375, 0.75, 0.375, 0.75, 0.625, 0.75, 0.625, 1.0, 0.375, 1.0, 0.125, 0.5, 0.375, 0.5, 0.375, 0.75, 0.125, 0.75, 0.625, 0.5, 0.875, 0.5, 0.875, 0.75, 0.625, 0.75])
me_cubo_077.materials.append(mat_materiais_002)
me_cubo_077.update()
me_cubo_075 = bpy.data.meshes.new('Cubo.075')
me_cubo_075.from_pydata([(-1.0, -1.0, -1.0), (-1.0, -1.0, 1.0), (-1.0, 1.0, -1.0), (-1.0, 1.0, 1.0), (1.0, -1.0, -1.0), (1.0, -1.0, 1.0), (1.0, 1.0, -1.0), (1.0, 1.0, 1.0)], [], [(0, 1, 3, 2), (2, 3, 7, 6), (6, 7, 5, 4), (4, 5, 1, 0), (2, 6, 4, 0), (7, 3, 1, 5)])
_uv = me_cubo_075.uv_layers.new(name='Mapa UV')
_uv.uv.foreach_set('vector', [0.375, 0.0, 0.625, 0.0, 0.625, 0.25, 0.375, 0.25, 0.375, 0.25, 0.625, 0.25, 0.625, 0.5, 0.375, 0.5, 0.375, 0.5, 0.625, 0.5, 0.625, 0.75, 0.375, 0.75, 0.375, 0.75, 0.625, 0.75, 0.625, 1.0, 0.375, 1.0, 0.125, 0.5, 0.375, 0.5, 0.375, 0.75, 0.125, 0.75, 0.625, 0.5, 0.875, 0.5, 0.875, 0.75, 0.625, 0.75])
me_cubo_075.materials.append(mat_materiais_002)
me_cubo_075.update()
me_cubo_032 = bpy.data.meshes.new('Cubo.032')
me_cubo_032.from_pydata([(-1.0, -1.0, -1.0), (-1.0, -1.0, 1.0), (-1.0, 1.0, -1.0), (-1.0, 1.0, 1.0), (1.0, -1.0, -1.0), (1.0, -1.0, 1.0), (1.0, 1.0, -1.0), (1.0, 1.0, 1.0)], [], [(0, 1, 3, 2), (2, 3, 7, 6), (6, 7, 5, 4), (4, 5, 1, 0), (2, 6, 4, 0), (7, 3, 1, 5)])
_uv = me_cubo_032.uv_layers.new(name='Mapa UV')
_uv.uv.foreach_set('vector', [0.375, 0.0, 0.625, 0.0, 0.625, 0.25, 0.375, 0.25, 0.375, 0.25, 0.625, 0.25, 0.625, 0.5, 0.375, 0.5, 0.375, 0.5, 0.625, 0.5, 0.625, 0.75, 0.375, 0.75, 0.375, 0.75, 0.625, 0.75, 0.625, 1.0, 0.375, 1.0, 0.125, 0.5, 0.375, 0.5, 0.375, 0.75, 0.125, 0.75, 0.625, 0.5, 0.875, 0.5, 0.875, 0.75, 0.625, 0.75])
me_cubo_032.update()
me_cubo_031 = bpy.data.meshes.new('Cubo.031')
me_cubo_031.from_pydata([(-1.0, -1.0, -1.0), (-1.0, -1.0, 1.0), (-1.0, 1.0, -1.0), (-1.0, 1.0, 1.0), (1.0, -1.0, -1.0), (1.0, -1.0, 1.0), (1.0, 1.0, -1.0), (1.0, 1.0, 1.0)], [], [(0, 1, 3, 2), (2, 3, 7, 6), (6, 7, 5, 4), (4, 5, 1, 0), (2, 6, 4, 0), (7, 3, 1, 5)])
_uv = me_cubo_031.uv_layers.new(name='Mapa UV')
_uv.uv.foreach_set('vector', [0.375, 0.0, 0.625, 0.0, 0.625, 0.25, 0.375, 0.25, 0.375, 0.25, 0.625, 0.25, 0.625, 0.5, 0.375, 0.5, 0.375, 0.5, 0.625, 0.5, 0.625, 0.75, 0.375, 0.75, 0.375, 0.75, 0.625, 0.75, 0.625, 1.0, 0.375, 1.0, 0.125, 0.5, 0.375, 0.5, 0.375, 0.75, 0.125, 0.75, 0.625, 0.5, 0.875, 0.5, 0.875, 0.75, 0.625, 0.75])
me_cubo_031.update()
me_cubo_030 = bpy.data.meshes.new('Cubo.030')
me_cubo_030.from_pydata([(-1.0, -1.0, -1.0), (-1.0, -1.0, 1.0), (-1.0, 1.0, -1.0), (-1.0, 1.0, 1.0), (1.0, -1.0, -1.0), (1.0, -1.0, 1.0), (1.0, 1.0, -1.0), (1.0, 1.0, 1.0)], [], [(0, 1, 3, 2), (2, 3, 7, 6), (6, 7, 5, 4), (4, 5, 1, 0), (2, 6, 4, 0), (7, 3, 1, 5)])
_uv = me_cubo_030.uv_layers.new(name='Mapa UV')
_uv.uv.foreach_set('vector', [0.375, 0.0, 0.625, 0.0, 0.625, 0.25, 0.375, 0.25, 0.375, 0.25, 0.625, 0.25, 0.625, 0.5, 0.375, 0.5, 0.375, 0.5, 0.625, 0.5, 0.625, 0.75, 0.375, 0.75, 0.375, 0.75, 0.625, 0.75, 0.625, 1.0, 0.375, 1.0, 0.125, 0.5, 0.375, 0.5, 0.375, 0.75, 0.125, 0.75, 0.625, 0.5, 0.875, 0.5, 0.875, 0.75, 0.625, 0.75])
me_cubo_030.update()
me_cubo_029 = bpy.data.meshes.new('Cubo.029')
me_cubo_029.from_pydata([(-1.0, -1.0, -1.0), (-1.0, -1.0, 1.0), (-1.0, 1.0, -1.0), (-1.0, 1.0, 1.0), (1.0, -1.0, -1.0), (1.0, -1.0, 1.0), (1.0, 1.0, -1.0), (1.0, 1.0, 1.0)], [], [(0, 1, 3, 2), (2, 3, 7, 6), (6, 7, 5, 4), (4, 5, 1, 0), (2, 6, 4, 0), (7, 3, 1, 5)])
_uv = me_cubo_029.uv_layers.new(name='Mapa UV')
_uv.uv.foreach_set('vector', [0.375, 0.0, 0.625, 0.0, 0.625, 0.25, 0.375, 0.25, 0.375, 0.25, 0.625, 0.25, 0.625, 0.5, 0.375, 0.5, 0.375, 0.5, 0.625, 0.5, 0.625, 0.75, 0.375, 0.75, 0.375, 0.75, 0.625, 0.75, 0.625, 1.0, 0.375, 1.0, 0.125, 0.5, 0.375, 0.5, 0.375, 0.75, 0.125, 0.75, 0.625, 0.5, 0.875, 0.5, 0.875, 0.75, 0.625, 0.75])
me_cubo_029.update()
me_cubo_074 = bpy.data.meshes.new('Cubo.074')
me_cubo_074.from_pydata([(-1.0, -1.0, -1.0), (-1.0, -1.0, 1.0), (-1.0, 1.0, -1.0), (-1.0, 1.0, 1.0), (1.0, -1.0, -1.0), (1.0, -1.0, 1.0), (1.0, 1.0, -1.0), (1.0, 1.0, 1.0)], [], [(0, 1, 3, 2), (2, 3, 7, 6), (6, 7, 5, 4), (4, 5, 1, 0), (2, 6, 4, 0), (7, 3, 1, 5)])
_uv = me_cubo_074.uv_layers.new(name='Mapa UV')
_uv.uv.foreach_set('vector', [0.375, 0.0, 0.625, 0.0, 0.625, 0.25, 0.375, 0.25, 0.375, 0.25, 0.625, 0.25, 0.625, 0.5, 0.375, 0.5, 0.375, 0.5, 0.625, 0.5, 0.625, 0.75, 0.375, 0.75, 0.375, 0.75, 0.625, 0.75, 0.625, 1.0, 0.375, 1.0, 0.125, 0.5, 0.375, 0.5, 0.375, 0.75, 0.125, 0.75, 0.625, 0.5, 0.875, 0.5, 0.875, 0.75, 0.625, 0.75])
me_cubo_074.materials.append(mat_materiais_002)
me_cubo_074.update()
me_cubo_073 = bpy.data.meshes.new('Cubo.073')
me_cubo_073.from_pydata([(-1.0, -1.0, -1.0), (-1.0, -1.0, 1.0), (-1.0, 1.0, -1.0), (-1.0, 1.0, 1.0), (1.0, -1.0, -1.0), (1.0, -1.0, 1.0), (1.0, 1.0, -1.0), (1.0, 1.0, 1.0)], [], [(0, 1, 3, 2), (2, 3, 7, 6), (6, 7, 5, 4), (4, 5, 1, 0), (2, 6, 4, 0), (7, 3, 1, 5)])
_uv = me_cubo_073.uv_layers.new(name='Mapa UV')
_uv.uv.foreach_set('vector', [0.375, 0.0, 0.625, 0.0, 0.625, 0.25, 0.375, 0.25, 0.375, 0.25, 0.625, 0.25, 0.625, 0.5, 0.375, 0.5, 0.375, 0.5, 0.625, 0.5, 0.625, 0.75, 0.375, 0.75, 0.375, 0.75, 0.625, 0.75, 0.625, 1.0, 0.375, 1.0, 0.125, 0.5, 0.375, 0.5, 0.375, 0.75, 0.125, 0.75, 0.625, 0.5, 0.875, 0.5, 0.875, 0.75, 0.625, 0.75])
me_cubo_073.materials.append(mat_materiais_002)
me_cubo_073.update()
me_cubo_072 = bpy.data.meshes.new('Cubo.072')
me_cubo_072.from_pydata([(-1.0, -1.0, -1.0), (-1.0, -1.0, 1.0), (-1.0, 1.0, -1.0), (-1.0, 1.0, 1.0), (1.0, -1.0, -1.0), (1.0, -1.0, 1.0), (1.0, 1.0, -1.0), (1.0, 1.0, 1.0)], [], [(0, 1, 3, 2), (2, 3, 7, 6), (6, 7, 5, 4), (4, 5, 1, 0), (2, 6, 4, 0), (7, 3, 1, 5)])
_uv = me_cubo_072.uv_layers.new(name='Mapa UV')
_uv.uv.foreach_set('vector', [0.375, 0.0, 0.625, 0.0, 0.625, 0.25, 0.375, 0.25, 0.375, 0.25, 0.625, 0.25, 0.625, 0.5, 0.375, 0.5, 0.375, 0.5, 0.625, 0.5, 0.625, 0.75, 0.375, 0.75, 0.375, 0.75, 0.625, 0.75, 0.625, 1.0, 0.375, 1.0, 0.125, 0.5, 0.375, 0.5, 0.375, 0.75, 0.125, 0.75, 0.625, 0.5, 0.875, 0.5, 0.875, 0.75, 0.625, 0.75])
me_cubo_072.materials.append(mat_materiais_002)
me_cubo_072.update()
me_cubo_025 = bpy.data.meshes.new('Cubo.025')
me_cubo_025.from_pydata([(-1.0, -1.0, -1.0), (-1.0, -1.0, 1.0), (-1.0, 1.0, -1.0), (-1.0, 1.0, 1.0), (1.0, -1.0, -1.0), (1.0, -1.0, 1.0), (1.0, 1.0, -1.0), (1.0, 1.0, 1.0)], [], [(0, 1, 3, 2), (2, 3, 7, 6), (6, 7, 5, 4), (4, 5, 1, 0), (2, 6, 4, 0), (7, 3, 1, 5)])
_uv = me_cubo_025.uv_layers.new(name='Mapa UV')
_uv.uv.foreach_set('vector', [0.375, 0.0, 0.625, 0.0, 0.625, 0.25, 0.375, 0.25, 0.375, 0.25, 0.625, 0.25, 0.625, 0.5, 0.375, 0.5, 0.375, 0.5, 0.625, 0.5, 0.625, 0.75, 0.375, 0.75, 0.375, 0.75, 0.625, 0.75, 0.625, 1.0, 0.375, 1.0, 0.125, 0.5, 0.375, 0.5, 0.375, 0.75, 0.125, 0.75, 0.625, 0.5, 0.875, 0.5, 0.875, 0.75, 0.625, 0.75])
me_cubo_025.update()
me_cubo_071 = bpy.data.meshes.new('Cubo.071')
me_cubo_071.from_pydata([(-1.0, -1.0, -1.0), (-1.0, -1.0, 1.0), (-1.0, 1.0, -1.0), (-1.0, 1.0, 1.0), (1.0, -1.0, -1.0), (1.0, -1.0, 1.0), (1.0, 1.0, -1.0), (1.0, 1.0, 1.0)], [], [(0, 1, 3, 2), (2, 3, 7, 6), (6, 7, 5, 4), (4, 5, 1, 0), (2, 6, 4, 0), (7, 3, 1, 5)])
_uv = me_cubo_071.uv_layers.new(name='Mapa UV')
_uv.uv.foreach_set('vector', [0.375, 0.0, 0.625, 0.0, 0.625, 0.25, 0.375, 0.25, 0.375, 0.25, 0.625, 0.25, 0.625, 0.5, 0.375, 0.5, 0.375, 0.5, 0.625, 0.5, 0.625, 0.75, 0.375, 0.75, 0.375, 0.75, 0.625, 0.75, 0.625, 1.0, 0.375, 1.0, 0.125, 0.5, 0.375, 0.5, 0.375, 0.75, 0.125, 0.75, 0.625, 0.5, 0.875, 0.5, 0.875, 0.75, 0.625, 0.75])
me_cubo_071.materials.append(mat_materiais_002)
me_cubo_071.update()
me_cubo_023 = bpy.data.meshes.new('Cubo.023')
me_cubo_023.from_pydata([(-1.0, -1.0, -1.0), (-1.0, -1.0, 1.0), (-1.0, 1.0, -1.0), (-1.0, 1.0, 1.0), (1.0, -1.0, -1.0), (1.0, -1.0, 1.0), (1.0, 1.0, -1.0), (1.0, 1.0, 1.0)], [], [(0, 1, 3, 2), (2, 3, 7, 6), (6, 7, 5, 4), (4, 5, 1, 0), (2, 6, 4, 0), (7, 3, 1, 5)])
_uv = me_cubo_023.uv_layers.new(name='Mapa UV')
_uv.uv.foreach_set('vector', [0.375, 0.0, 0.625, 0.0, 0.625, 0.25, 0.375, 0.25, 0.375, 0.25, 0.625, 0.25, 0.625, 0.5, 0.375, 0.5, 0.375, 0.5, 0.625, 0.5, 0.625, 0.75, 0.375, 0.75, 0.375, 0.75, 0.625, 0.75, 0.625, 1.0, 0.375, 1.0, 0.125, 0.5, 0.375, 0.5, 0.375, 0.75, 0.125, 0.75, 0.625, 0.5, 0.875, 0.5, 0.875, 0.75, 0.625, 0.75])
me_cubo_023.update()
me_cubo_070 = bpy.data.meshes.new('Cubo.070')
me_cubo_070.from_pydata([(-1.0, -1.0, -1.0), (-1.0, -1.0, 1.0), (-1.0, 1.0, -1.0), (-1.0, 1.0, 1.0), (1.0, -1.0, -1.0), (1.0, -1.0, 1.0), (1.0, 1.0, -1.0), (1.0, 1.0, 1.0)], [], [(0, 1, 3, 2), (2, 3, 7, 6), (6, 7, 5, 4), (4, 5, 1, 0), (2, 6, 4, 0), (7, 3, 1, 5)])
_uv = me_cubo_070.uv_layers.new(name='Mapa UV')
_uv.uv.foreach_set('vector', [0.375, 0.0, 0.625, 0.0, 0.625, 0.25, 0.375, 0.25, 0.375, 0.25, 0.625, 0.25, 0.625, 0.5, 0.375, 0.5, 0.375, 0.5, 0.625, 0.5, 0.625, 0.75, 0.375, 0.75, 0.375, 0.75, 0.625, 0.75, 0.625, 1.0, 0.375, 1.0, 0.125, 0.5, 0.375, 0.5, 0.375, 0.75, 0.125, 0.75, 0.625, 0.5, 0.875, 0.5, 0.875, 0.75, 0.625, 0.75])
me_cubo_070.materials.append(mat_materiais_002)
me_cubo_070.update()
me_cubo_020 = bpy.data.meshes.new('Cubo.020')
me_cubo_020.from_pydata([(-1.0, -1.0, -1.0), (-1.0, -1.0, 1.0), (-1.0, 1.0, -1.0), (-1.0, 1.0, 1.0), (1.0, -1.0, -1.0), (1.0, -1.0, 1.0), (1.0, 1.0, -1.0), (1.0, 1.0, 1.0)], [], [(0, 1, 3, 2), (2, 3, 7, 6), (6, 7, 5, 4), (4, 5, 1, 0), (2, 6, 4, 0), (7, 3, 1, 5)])
_uv = me_cubo_020.uv_layers.new(name='Mapa UV')
_uv.uv.foreach_set('vector', [0.375, 0.0, 0.625, 0.0, 0.625, 0.25, 0.375, 0.25, 0.375, 0.25, 0.625, 0.25, 0.625, 0.5, 0.375, 0.5, 0.375, 0.5, 0.625, 0.5, 0.625, 0.75, 0.375, 0.75, 0.375, 0.75, 0.625, 0.75, 0.625, 1.0, 0.375, 1.0, 0.125, 0.5, 0.375, 0.5, 0.375, 0.75, 0.125, 0.75, 0.625, 0.5, 0.875, 0.5, 0.875, 0.75, 0.625, 0.75])
me_cubo_020.update()
me_cubo_019 = bpy.data.meshes.new('Cubo.019')
me_cubo_019.from_pydata([(-1.0, -1.0, -1.0), (-1.0, -1.0, 1.0), (-1.0, 1.0, -1.0), (-1.0, 1.0, 1.0), (1.0, -1.0, -1.0), (1.0, -1.0, 1.0), (1.0, 1.0, -1.0), (1.0, 1.0, 1.0)], [], [(0, 1, 3, 2), (2, 3, 7, 6), (6, 7, 5, 4), (4, 5, 1, 0), (2, 6, 4, 0), (7, 3, 1, 5)])
_uv = me_cubo_019.uv_layers.new(name='Mapa UV')
_uv.uv.foreach_set('vector', [0.375, 0.0, 0.625, 0.0, 0.625, 0.25, 0.375, 0.25, 0.375, 0.25, 0.625, 0.25, 0.625, 0.5, 0.375, 0.5, 0.375, 0.5, 0.625, 0.5, 0.625, 0.75, 0.375, 0.75, 0.375, 0.75, 0.625, 0.75, 0.625, 1.0, 0.375, 1.0, 0.125, 0.5, 0.375, 0.5, 0.375, 0.75, 0.125, 0.75, 0.625, 0.5, 0.875, 0.5, 0.875, 0.75, 0.625, 0.75])
me_cubo_019.materials.append(mat_materiais)
me_cubo_019.update()
me_cubo_005 = bpy.data.meshes.new('Cubo.005')
me_cubo_005.from_pydata([(-1.0, -1.0, -1.0), (-1.0, -1.0, 1.0), (-1.0, 1.0, -1.0), (-1.0, 1.0, 1.0), (1.0, -1.0, -1.0), (1.116, -1.004, 1.004), (1.0, 1.0, -1.0), (1.0, 1.0, 1.0)], [], [(0, 1, 3, 2), (2, 3, 7, 6), (6, 7, 5, 4), (4, 5, 1, 0), (2, 6, 4, 0), (7, 3, 1, 5)])
_uv = me_cubo_005.uv_layers.new(name='Mapa UV')
_uv.uv.foreach_set('vector', [0.375, 0.0, 0.625, 0.0, 0.625, 0.25, 0.375, 0.25, 0.375, 0.25, 0.625, 0.25, 0.625, 0.5, 0.375, 0.5, 0.375, 0.5, 0.625, 0.5, 0.625, 0.75, 0.375, 0.75, 0.375, 0.75, 0.625, 0.75, 0.625, 1.0, 0.375, 1.0, 0.125, 0.5, 0.375, 0.5, 0.375, 0.75, 0.125, 0.75, 0.625, 0.5, 0.875, 0.5, 0.875, 0.75, 0.625, 0.75])
me_cubo_005.materials.append(mat_materiais_001)
me_cubo_005.update()

# ---- objects
ob_camera = bpy.data.objects.new('Camera', cam_camera)
ob_cubo_046 = bpy.data.objects.new('Cubo.046', me_cubo_091)
ob_cubo_045 = bpy.data.objects.new('Cubo.045', me_cubo_068)
ob_cubo_044 = bpy.data.objects.new('Cubo.044', me_cubo_090)
ob_cubo_043 = bpy.data.objects.new('Cubo.043', me_cubo_089)
ob_cubo_042 = bpy.data.objects.new('Cubo.042', me_cubo_088)
ob_cubo_041 = bpy.data.objects.new('Cubo.041', me_cubo_087)
ob_cubo_040 = bpy.data.objects.new('Cubo.040', me_cubo_086)
ob_cubo_039 = bpy.data.objects.new('Cubo.039', me_cubo_085)
ob_cubo_038 = bpy.data.objects.new('Cubo.038', me_cubo_061)
ob_cubo_037 = bpy.data.objects.new('Cubo.037', me_cubo_060)
ob_cubo_036 = bpy.data.objects.new('Cubo.036', me_cubo_059)
ob_cubo_035 = bpy.data.objects.new('Cubo.035', me_cubo_057)
ob_cubo_034 = bpy.data.objects.new('Cubo.034', me_cubo_056)
ob_cubo_033 = bpy.data.objects.new('Cubo.033', me_cubo_055)
ob_cubo_032 = bpy.data.objects.new('Cubo.032', me_cubo_054)
ob_cubo_031 = bpy.data.objects.new('Cubo.031', me_cubo_058)
ob_cubo_030 = bpy.data.objects.new('Cubo.030', me_cubo_052)
ob_cubo_029 = bpy.data.objects.new('Cubo.029', me_cubo_084)
ob_cubo_028 = bpy.data.objects.new('Cubo.028', me_cubo_050)
ob_cubo_027 = bpy.data.objects.new('Cubo.027', me_cubo_083)
ob_cubo_026 = bpy.data.objects.new('Cubo.026', me_cubo_048)
ob_cubo_025 = bpy.data.objects.new('Cubo.025', me_cubo_082)
ob_cubo_024 = bpy.data.objects.new('Cubo.024', me_cubo_046)
ob_cubo_023 = bpy.data.objects.new('Cubo.023', me_cubo_081)
ob_cubo_022 = bpy.data.objects.new('Cubo.022', me_cubo_041)
ob_cubo_021 = bpy.data.objects.new('Cubo.021', me_cubo_080)
ob_cubo_020 = bpy.data.objects.new('Cubo.020', me_cubo_079)
ob_cubo_019 = bpy.data.objects.new('Cubo.019', me_cubo_038)
ob_cubo_018 = bpy.data.objects.new('Cubo.018', me_cubo_037)
ob_cubo_017 = bpy.data.objects.new('Cubo.017', me_cubo_078)
ob_cubo_016 = bpy.data.objects.new('Cubo.016', me_cubo_035)
ob_cubo_015 = bpy.data.objects.new('Cubo.015', me_cubo_077)
ob_cubo_014 = bpy.data.objects.new('Cubo.014', me_cubo_075)
ob_cubo_013 = bpy.data.objects.new('Cubo.013', me_cubo_032)
ob_cubo_012 = bpy.data.objects.new('Cubo.012', me_cubo_031)
ob_cubo_011 = bpy.data.objects.new('Cubo.011', me_cubo_030)
ob_cubo_010 = bpy.data.objects.new('Cubo.010', me_cubo_029)
ob_cubo_009 = bpy.data.objects.new('Cubo.009', me_cubo_074)
ob_cubo_008 = bpy.data.objects.new('Cubo.008', me_cubo_073)
ob_cubo_007 = bpy.data.objects.new('Cubo.007', me_cubo_072)
ob_cubo_006 = bpy.data.objects.new('Cubo.006', me_cubo_025)
ob_cubo_005 = bpy.data.objects.new('Cubo.005', me_cubo_071)
ob_cubo_004 = bpy.data.objects.new('Cubo.004', me_cubo_023)
ob_cubo_003 = bpy.data.objects.new('Cubo.003', me_cubo_070)
ob_cubo_002 = bpy.data.objects.new('Cubo.002', me_cubo_020)
ob_cubo_001 = bpy.data.objects.new('Cubo.001', me_cubo_019)
ob_cubo = bpy.data.objects.new('Cubo', me_cubo_005)

# ---- transforms, parenting, visibility, modifiers, constraints
ob_camera.location = (7.359, -6.926, 4.958)
ob_camera.rotation_euler = (1.109, 0.0, 0.8149)
ob_camera.lock_rotations_4d = False
ob_camera.empty_display_type = 'ARROWS'
ob_camera.color = (0.0, 0.0, 0.0, 0.0)
ob_camera.display_type = 'WIRE'
ob_camera.lineart.crease_threshold = 0.0
ob_cubo_046.location = (0.18, 1.32, -1.081)
ob_cubo_046.rotation_euler = (0.04553, 0.5954, -0.03338)
ob_cubo_046.scale = (0.05, 0.029, 0.075)
ob_cubo_045.location = (0.1811, -1.32, -1.253)
ob_cubo_045.rotation_euler = (0.04553, 0.5954, -0.03338)
ob_cubo_045.scale = (0.05, 0.029, 0.04)
ob_cubo_044.location = (0.18, 1.32, -0.8848)
ob_cubo_044.rotation_euler = (0.04553, 0.5954, -0.03338)
ob_cubo_044.scale = (0.05, 0.029, 0.075)
ob_cubo_043.location = (0.18, 1.32, -0.6843)
ob_cubo_043.rotation_euler = (0.04553, 0.5954, -0.03338)
ob_cubo_043.scale = (0.05, 0.029, 0.075)
ob_cubo_042.location = (0.18, 1.32, -0.4812)
ob_cubo_042.rotation_euler = (0.04553, 0.5954, -0.03338)
ob_cubo_042.scale = (0.05, 0.029, 0.075)
ob_cubo_041.location = (0.18, 1.32, -0.2853)
ob_cubo_041.rotation_euler = (0.04553, 0.5954, -0.03338)
ob_cubo_041.scale = (0.05, 0.029, 0.075)
ob_cubo_040.location = (0.18, 1.32, -0.08298)
ob_cubo_040.rotation_euler = (0.04553, 0.5954, -0.03338)
ob_cubo_040.scale = (0.05, 0.029, 0.075)
ob_cubo_039.location = (0.1811, 1.32, -1.253)
ob_cubo_039.rotation_euler = (0.04553, 0.5954, -0.03338)
ob_cubo_039.scale = (0.05, 0.029, 0.04)
ob_cubo_038.location = (0.18, -1.32, 0.1144)
ob_cubo_038.rotation_euler = (0.04553, 0.5954, -0.03338)
ob_cubo_038.scale = (0.05, 0.029, 0.075)
ob_cubo_037.location = (0.18, -1.32, 0.3163)
ob_cubo_037.rotation_euler = (0.04553, 0.5954, -0.03338)
ob_cubo_037.scale = (0.05, 0.029, 0.075)
ob_cubo_036.location = (0.18, -1.32, 0.5193)
ob_cubo_036.rotation_euler = (0.04553, 0.5954, -0.03338)
ob_cubo_036.scale = (0.05, 0.029, 0.075)
ob_cubo_035.location = (0.18, -1.32, 0.9115)
ob_cubo_035.rotation_euler = (0.04553, 0.5954, -0.03338)
ob_cubo_035.scale = (0.05, 0.029, 0.075)
ob_cubo_034.location = (0.18, -1.32, 1.112)
ob_cubo_034.rotation_euler = (0.04553, 0.5954, -0.03338)
ob_cubo_034.scale = (0.05, 0.029, 0.075)
ob_cubo_033.location = (0.18, -1.32, 1.311)
ob_cubo_033.rotation_euler = (0.04553, 0.5954, -0.03338)
ob_cubo_033.scale = (0.05, 0.029, 0.075)
ob_cubo_032.location = (0.18, -1.32, 1.501)
ob_cubo_032.rotation_euler = (0.04553, 0.5954, -0.03338)
ob_cubo_032.scale = (0.05, 0.029, 0.07)
ob_cubo_031.location = (0.18, -1.32, 0.7045)
ob_cubo_031.rotation_euler = (0.04553, 0.5954, -0.03338)
ob_cubo_031.scale = (0.05, 0.029, 0.075)
ob_cubo_030.location = (0.1619, 0.0, -1.28)
ob_cubo_030.rotation_euler = (0.0, 2.182, 0.0)
ob_cubo_030.scale = (0.01, 1.41, 0.135)
ob_cubo_029.location = (0.18, 1.32, 0.1144)
ob_cubo_029.rotation_euler = (0.04553, 0.5954, -0.03338)
ob_cubo_029.scale = (0.05, 0.029, 0.075)
ob_cubo_028.location = (0.1619, 0.0, -1.18)
ob_cubo_028.rotation_euler = (0.0, 2.182, 0.0)
ob_cubo_028.scale = (0.01, 1.41, 0.135)
ob_cubo_027.location = (0.18, 1.32, 0.3163)
ob_cubo_027.rotation_euler = (0.04553, 0.5954, -0.03338)
ob_cubo_027.scale = (0.05, 0.029, 0.075)
ob_cubo_026.location = (0.1619, 0.0, -0.98)
ob_cubo_026.rotation_euler = (0.0, 2.182, 0.0)
ob_cubo_026.scale = (0.01, 1.41, 0.135)
ob_cubo_025.location = (0.18, 1.32, 0.5193)
ob_cubo_025.rotation_euler = (0.04553, 0.5954, -0.03338)
ob_cubo_025.scale = (0.05, 0.029, 0.075)
ob_cubo_024.location = (0.1619, 0.0, -0.78)
ob_cubo_024.rotation_euler = (0.0, 2.182, 0.0)
ob_cubo_024.scale = (0.01, 1.41, 0.135)
ob_cubo_023.location = (0.18, 1.32, 0.7045)
ob_cubo_023.rotation_euler = (0.04553, 0.5954, -0.03338)
ob_cubo_023.scale = (0.05, 0.029, 0.075)
ob_cubo_022.location = (0.1619, 0.0, -0.58)
ob_cubo_022.rotation_euler = (0.0, 2.182, 0.0)
ob_cubo_022.scale = (0.01, 1.41, 0.135)
ob_cubo_021.location = (0.18, 1.32, 0.9115)
ob_cubo_021.rotation_euler = (0.04553, 0.5954, -0.03338)
ob_cubo_021.scale = (0.05, 0.029, 0.075)
ob_cubo_020.location = (0.18, 1.32, 1.112)
ob_cubo_020.rotation_euler = (0.04553, 0.5954, -0.03338)
ob_cubo_020.scale = (0.05, 0.029, 0.075)
ob_cubo_019.location = (0.1619, 0.0, -0.38)
ob_cubo_019.rotation_euler = (0.0, 2.182, 0.0)
ob_cubo_019.scale = (0.01, 1.41, 0.135)
ob_cubo_018.location = (0.1619, 0.0, -0.18)
ob_cubo_018.rotation_euler = (0.0, 2.182, 0.0)
ob_cubo_018.scale = (0.01, 1.41, 0.135)
ob_cubo_017.location = (0.18, 1.32, 1.311)
ob_cubo_017.rotation_euler = (0.04553, 0.5954, -0.03338)
ob_cubo_017.scale = (0.05, 0.029, 0.075)
ob_cubo_016.location = (0.1619, 0.0, 0.02)
ob_cubo_016.rotation_euler = (0.0, 2.182, 0.0)
ob_cubo_016.scale = (0.01, 1.41, 0.135)
ob_cubo_015.location = (0.18, 1.32, 1.501)
ob_cubo_015.rotation_euler = (0.04553, 0.5954, -0.03338)
ob_cubo_015.scale = (0.05, 0.029, 0.07)
ob_cubo_014.location = (0.18, -1.32, -1.081)
ob_cubo_014.rotation_euler = (0.04553, 0.5954, -0.03338)
ob_cubo_014.scale = (0.05, 0.029, 0.075)
ob_cubo_013.location = (0.1619, 0.0, 0.22)
ob_cubo_013.rotation_euler = (0.0, 2.182, 0.0)
ob_cubo_013.scale = (0.01, 1.41, 0.135)
ob_cubo_012.location = (0.1619, 0.0, 0.42)
ob_cubo_012.rotation_euler = (0.0, 2.182, 0.0)
ob_cubo_012.scale = (0.01, 1.41, 0.135)
ob_cubo_011.location = (0.1619, 0.0, 0.62)
ob_cubo_011.rotation_euler = (0.0, 2.182, 0.0)
ob_cubo_011.scale = (0.01, 1.41, 0.135)
ob_cubo_010.location = (0.1619, 0.0, 0.82)
ob_cubo_010.rotation_euler = (0.0, 2.182, 0.0)
ob_cubo_010.scale = (0.01, 1.41, 0.135)
ob_cubo_009.location = (0.18, -1.32, -0.8848)
ob_cubo_009.rotation_euler = (0.04553, 0.5954, -0.03338)
ob_cubo_009.scale = (0.05, 0.029, 0.075)
ob_cubo_008.location = (0.18, -1.32, -0.6843)
ob_cubo_008.rotation_euler = (0.04553, 0.5954, -0.03338)
ob_cubo_008.scale = (0.05, 0.029, 0.075)
ob_cubo_007.location = (0.18, -1.32, -0.4812)
ob_cubo_007.rotation_euler = (0.04553, 0.5954, -0.03338)
ob_cubo_007.scale = (0.05, 0.029, 0.075)
ob_cubo_006.location = (0.1619, 0.0, 1.02)
ob_cubo_006.rotation_euler = (0.0, 2.182, 0.0)
ob_cubo_006.scale = (0.01, 1.41, 0.135)
ob_cubo_005.location = (0.18, -1.32, -0.2853)
ob_cubo_005.rotation_euler = (0.04553, 0.5954, -0.03338)
ob_cubo_005.scale = (0.05, 0.029, 0.075)
ob_cubo_004.location = (0.1619, 0.0, 1.22)
ob_cubo_004.rotation_euler = (0.0, 2.182, 0.0)
ob_cubo_004.scale = (0.01, 1.41, 0.135)
ob_cubo_003.location = (0.18, -1.32, -0.08298)
ob_cubo_003.rotation_euler = (0.04553, 0.5954, -0.03338)
ob_cubo_003.scale = (0.05, 0.029, 0.075)
ob_cubo_002.location = (0.1619, 0.0, 1.42)
ob_cubo_002.rotation_euler = (0.0, 2.182, 0.0)
ob_cubo_002.scale = (0.01, 1.41, 0.135)
ob_cubo_001.location = (0.15, 0.0, 1.55)
ob_cubo_001.rotation_euler = (0.0, 1.571, 0.0)
ob_cubo_001.scale = (0.05, 1.5, 0.205)
ob_cubo.location = (0.0, 0.0, 0.0)
ob_cubo.scale = (0.05, 1.5, 1.5)

# ---- collection membership
scene.collection.objects.link(ob_camera)
col_collection.objects.link(ob_cubo_046)
col_collection.objects.link(ob_cubo_045)
col_collection.objects.link(ob_cubo_044)
col_collection.objects.link(ob_cubo_043)
col_collection.objects.link(ob_cubo_042)
col_collection.objects.link(ob_cubo_041)
col_collection.objects.link(ob_cubo_040)
col_collection.objects.link(ob_cubo_039)
col_collection.objects.link(ob_cubo_038)
col_collection.objects.link(ob_cubo_037)
col_collection.objects.link(ob_cubo_036)
col_collection.objects.link(ob_cubo_035)
col_collection.objects.link(ob_cubo_034)
col_collection.objects.link(ob_cubo_033)
col_collection.objects.link(ob_cubo_032)
col_collection.objects.link(ob_cubo_031)
col_collection.objects.link(ob_cubo_030)
col_collection.objects.link(ob_cubo_029)
col_collection.objects.link(ob_cubo_028)
col_collection.objects.link(ob_cubo_027)
col_collection.objects.link(ob_cubo_026)
col_collection.objects.link(ob_cubo_025)
col_collection.objects.link(ob_cubo_024)
col_collection.objects.link(ob_cubo_023)
col_collection.objects.link(ob_cubo_022)
col_collection.objects.link(ob_cubo_021)
col_collection.objects.link(ob_cubo_020)
col_collection.objects.link(ob_cubo_019)
col_collection.objects.link(ob_cubo_018)
col_collection.objects.link(ob_cubo_017)
col_collection.objects.link(ob_cubo_016)
col_collection.objects.link(ob_cubo_015)
col_collection.objects.link(ob_cubo_014)
col_collection.objects.link(ob_cubo_013)
col_collection.objects.link(ob_cubo_012)
col_collection.objects.link(ob_cubo_011)
col_collection.objects.link(ob_cubo_010)
col_collection.objects.link(ob_cubo_009)
col_collection.objects.link(ob_cubo_008)
col_collection.objects.link(ob_cubo_007)
col_collection.objects.link(ob_cubo_006)
col_collection.objects.link(ob_cubo_005)
col_collection.objects.link(ob_cubo_004)
col_collection.objects.link(ob_cubo_003)
col_collection.objects.link(ob_cubo_002)
col_collection.objects.link(ob_cubo_001)
col_collection.objects.link(ob_cubo)

# ---- scene / render settings (as saved in the file)
scene.camera = ob_camera
scene.frame_start = 1; scene.frame_end = 250; scene.frame_set(1)
scene.render.engine = 'BLENDER_EEVEE_NEXT'
scene.cycles.sampling_pattern = 'TABULATED_SOBOL'
scene.eevee.ray_tracing_options.trace_max_roughness = 0.0
bpy.context.view_layer.update()

# ---- added for rendering (the .blend has no usable light): sun
light_auto_sun = bpy.data.lights.new('AutoSun', 'SUN')
light_auto_sun.energy = 3.0
light_auto_sun.angle = 0.0523599
ob_auto_sun = bpy.data.objects.new('AutoSun', light_auto_sun)
scene.collection.objects.link(ob_auto_sun)
ob_auto_sun.rotation_euler = (0.872665, 0.174533, 0.523599)
bpy.context.view_layer.update()
